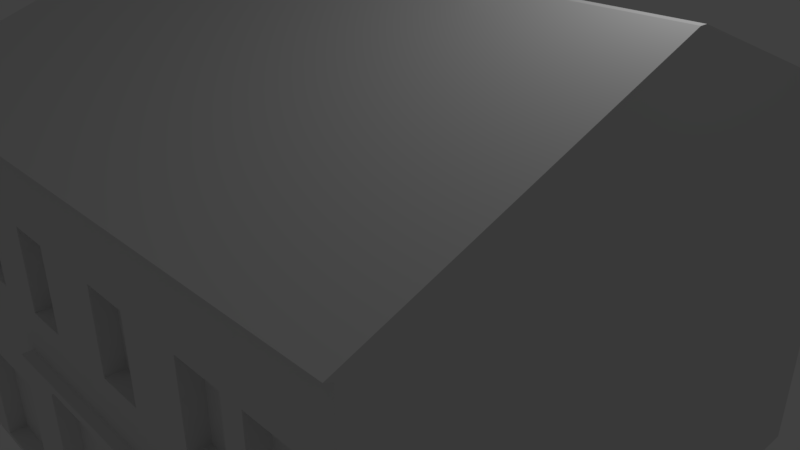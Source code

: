 # Source: Kerova_373_6.blend  (saved by Blender 2.78.0; exported with 4.5.12 LTS)
import bpy
from mathutils import Matrix  # noqa: F401  (used for matrix-valued properties, if any)

bpy.ops.wm.read_factory_settings(use_empty=True)
scene = bpy.context.scene
scene.name = 'Scene'

# ---- collections
col_collection_1 = bpy.data.collections.new('Collection 1'); scene.collection.children.link(col_collection_1)

# ---- world
world_world = bpy.data.worlds.new('World'); scene.world = world_world
world_world.color = (0.05088, 0.05088, 0.05088)
world_world.use_sun_shadow = False
world_world.sun_shadow_jitter_overblur = 0.0
world_world.cycles.sampling_method = 'MANUAL'

# ---- cameras
cam_camera = bpy.data.cameras.new('Camera')
cam_camera.clip_end = 100.0
cam_camera.lens = 35.0
cam_camera.sensor_width = 32.0
cam_camera.sensor_height = 18.0
cam_camera.ortho_scale = 7.314
cam_camera.dof.focus_distance = 0.0
cam_camera.dof.aperture_fstop = 128.0

# ---- lights
light_lamp = bpy.data.lights.new('Lamp', 'POINT')
light_lamp.transmission_factor = 0.0
light_lamp.cutoff_distance = 30.0
light_lamp.energy = 100.0
light_lamp.shadow_buffer_clip_start = 1.001
light_lamp.shadow_soft_size = 0.1
light_lamp.shadow_maximum_resolution = 0.006
light_lamp.use_absolute_resolution = True

# ---- meshes
me_plane = bpy.data.meshes.new('Plane')
me_plane.from_pydata([(-1.0, -0.9116, -2.77), (7.191, -0.9116, -2.77), (-1.0, 6.912, -2.77), (7.191, 6.912, -2.77), (-1.0, 6.912, -2.703), (-1.0, -0.9116, -2.703), (7.191, -0.9116, -2.703), (7.191, 6.912, -2.703), (-1.0, 6.912, -1.911), (-1.0, -0.9116, -1.911), (7.191, -0.9116, -1.911), (7.191, 6.912, -1.911), (-1.0, 6.912, -0.8594), (-1.0, -0.9116, -0.8594), (7.191, -0.9116, -0.8594), (7.191, 6.912, -0.8594), (-1.0, 6.912, -0.4733), (-1.0, -0.9116, -0.4733), (7.191, -0.9116, -0.4733), (7.191, 6.912, -0.4733), (-1.0, 6.912, -0.3671), (-1.0, -0.9116, -0.3671), (7.191, -0.9116, -0.3671), (7.191, 6.912, -0.3671), (-1.0, 6.912, 0.2602), (-1.0, -0.9116, 0.2602), (7.191, -0.9116, 0.2602), (7.191, 6.912, 0.2602), (-1.0, 6.912, 1.312), (-1.0, -0.9116, 1.312), (7.191, -0.9116, 1.312), (7.191, 6.912, 1.312), (-1.0, 6.912, 2.152), (-1.0, -0.9116, 2.152), (7.191, -0.9116, 2.152), (7.191, 6.912, 2.152), (-1.0, 6.912, 2.191), (-1.0, -1.0, 2.191), (7.191, -1.0, 2.191), (7.191, 6.912, 2.191), (-1.0, 3.004, 3.667), (-1.0, 2.909, 3.667), (7.191, 2.909, 3.667), (7.191, 3.004, 3.667), (-0.1736, -0.9116, -2.703), (-0.1736, -0.9116, -0.8594), (-0.1736, -0.9116, -1.911), (1.197, -0.9116, -2.703), (1.197, -0.9116, -0.8594), (1.197, -0.9116, -1.911), (-0.2315, -0.9116, 1.312), (-0.2315, -0.9116, 0.2602), (0.3379, -0.9116, 1.312), (0.3379, -0.9116, 0.2602), (0.6372, -0.9116, 1.312), (0.6372, -0.9116, 0.2602), (1.197, -0.9116, 1.312), (1.197, -0.9116, 0.2602), (1.68, -0.9116, -0.4733), (1.68, -0.9116, -0.3671), (4.662, -0.9116, -0.4733), (4.662, -0.9116, -0.3671), (1.95, -0.9116, -2.703), (1.95, -0.9116, -0.8594), (1.95, -0.9116, -1.911), (3.002, -0.9116, -2.703), (3.002, -0.9116, -0.8594), (3.002, -0.9116, -1.911), (1.998, -0.9116, 1.312), (1.998, -0.9116, 0.2602), (2.587, -0.9116, 1.312), (2.587, -0.9116, 0.2602), (3.61, -0.9116, 1.312), (3.61, -0.9116, -0.3671), (3.61, -0.9116, 0.2602), (3.61, -0.9116, -0.8594), (3.61, -0.9116, -0.4733), (3.61, -0.9116, -1.911), (4.237, -0.9116, 1.312), (4.237, -0.9116, -0.3671), (4.237, -0.9116, 0.2602), (4.237, -0.9116, -0.8594), (4.237, -0.9116, -0.4733), (4.237, -0.9116, -1.911), (5.135, -0.9116, 1.312), (5.135, -0.9116, -0.4733), (5.135, -0.9116, 0.2602), (5.135, -0.9116, -0.8594), (5.135, -0.9116, -0.3671), (5.135, -0.9116, -1.911), (5.791, -0.9116, 1.312), (5.791, -0.9116, -0.4733), (5.791, -0.9116, 0.2602), (5.791, -0.9116, -0.8594), (5.791, -0.9116, -0.3671), (5.791, -0.9116, -1.911), (6.09, -0.9116, 1.312), (6.09, -0.9116, -0.4733), (6.09, -0.9116, 0.2602), (6.09, -0.9116, -0.8594), (6.09, -0.9116, -0.3671), (6.09, -0.9116, -1.911), (6.727, -0.9116, 1.312), (6.727, -0.9116, -0.4733), (6.727, -0.9116, 0.2602), (6.727, -0.9116, -0.8594), (6.727, -0.9116, -0.3671), (6.727, -0.9116, -1.911), (1.197, -0.9116, -1.139), (-0.1736, -0.9116, -1.139), (-0.1736, -0.6703, -2.703), (-0.1736, -0.6703, -1.911), (1.197, -0.6703, -2.703), (1.197, -0.6703, -1.911), (-0.2315, -0.6703, 0.2602), (-0.2315, -0.6703, 1.312), (0.3379, -0.6703, 1.312), (0.3379, -0.6703, 0.2602), (0.6372, -0.6703, 0.2602), (0.6372, -0.6703, 1.312), (1.197, -0.6703, 1.312), (1.197, -0.6703, 0.2602), (1.95, -0.6703, -2.703), (1.95, -0.6703, -1.911), (1.95, -0.6703, -0.8594), (3.002, -0.6703, -2.703), (3.002, -0.6703, -0.8594), (3.002, -0.6703, -1.911), (1.998, -0.6703, 0.2602), (1.998, -0.6703, 1.312), (2.587, -0.6703, 1.312), (2.587, -0.6703, 0.2602), (3.61, -0.6703, 0.2602), (3.61, -0.6703, 1.312), (3.61, -0.6703, -1.911), (3.61, -0.6703, -0.8594), (4.237, -0.6703, 1.312), (4.237, -0.6703, 0.2602), (4.237, -0.6703, -0.8594), (4.237, -0.6703, -1.911), (5.135, -0.6703, 0.2602), (5.135, -0.6703, 1.312), (5.135, -0.6703, -1.911), (5.135, -0.6703, -0.8594), (5.791, -0.6703, 1.312), (5.791, -0.6703, 0.2602), (5.791, -0.6703, -0.8594), (5.791, -0.6703, -1.911), (6.09, -0.6703, -1.911), (6.09, -0.6703, -0.8594), (6.09, -0.6703, 0.2602), (6.09, -0.6703, 1.312), (6.727, -0.6703, 1.312), (6.727, -0.6703, 0.2602), (6.727, -0.6703, -0.8594), (6.727, -0.6703, -1.911), (1.197, -0.6703, -1.139), (-0.1736, -0.6703, -1.139), (1.68, -1.056, -0.4733), (1.68, -1.056, -0.3671), (4.237, -1.056, -0.4733), (4.662, -1.056, -0.4733), (4.237, -1.056, -0.3671), (4.662, -1.056, -0.3671), (3.61, -1.056, -0.3671), (3.61, -1.056, -0.4733), (2.079, -0.9116, -0.7795), (2.872, -0.9116, -0.7789), (2.22, -0.9116, -0.7155), (2.387, -0.9116, -0.6818), (2.563, -0.9116, -0.6817), (2.73, -0.9116, -0.7152), (2.872, -0.6703, -0.7789), (2.079, -0.6703, -0.7795), (2.73, -0.6703, -0.7152), (2.563, -0.6703, -0.6817), (2.387, -0.6703, -0.6818), (2.22, -0.6703, -0.7155), (1.738, 2.747, 3.177), (2.375, 2.747, 3.177), (1.738, 3.183, 3.177), (2.375, 3.183, 3.177), (1.738, 3.183, 3.893), (1.738, 2.747, 3.893), (2.375, 2.747, 3.893), (2.375, 3.183, 3.893), (4.282, 2.734, 3.177), (4.87, 2.734, 3.177), (4.282, 3.169, 3.177), (4.87, 3.169, 3.177), (4.282, 3.169, 3.893), (4.282, 2.734, 3.893), (4.87, 2.734, 3.893), (4.87, 3.169, 3.893)], [], [(0, 2, 3, 1), (6, 7, 11, 10), (3, 2, 4, 7), (0, 1, 6, 65, 62, 47, 44, 5), (1, 3, 7, 6), (2, 0, 5, 4), (10, 11, 15, 14), (4, 5, 9, 8), (7, 4, 8, 11), (5, 44, 46, 9), (15, 12, 16, 19), (8, 9, 13, 12), (11, 8, 12, 15), (9, 46, 109, 45, 13), (18, 19, 23, 22), (173, 166, 63, 124), (14, 15, 19, 18), (12, 13, 17, 16), (20, 21, 25, 24), (16, 17, 21, 20), (19, 16, 20, 23), (17, 58, 59, 21), (27, 24, 28, 31), (23, 20, 24, 27), (21, 59, 73, 74, 71, 69, 57, 55, 53, 51, 25), (22, 23, 27, 26), (30, 31, 35, 34), (25, 51, 50, 29), (26, 27, 31, 30), (24, 25, 29, 28), (35, 32, 36, 39), (28, 29, 33, 32), (31, 28, 32, 35), (29, 50, 52, 54, 56, 68, 70, 72, 78, 84, 90, 96, 102, 30, 34, 33), (37, 38, 42, 41), (33, 34, 38, 37), (34, 35, 39, 38), (32, 33, 37, 36), (41, 42, 43, 40), (38, 39, 43, 42), (36, 37, 41, 40), (39, 36, 40, 43), (111, 110, 112, 113), (95, 93, 146, 147), (45, 109, 108, 48), (49, 47, 62, 64), (48, 108, 49, 64, 63), (69, 71, 131, 128), (52, 53, 55, 54), (107, 105, 154, 155), (56, 57, 69, 68), (79, 73, 164, 162), (61, 60, 85, 88), (53, 52, 116, 117), (89, 95, 147, 142), (66, 67, 77, 75), (67, 65, 6, 10, 107, 101, 95, 89, 83, 77), (78, 72, 133, 136), (70, 71, 74, 72), (82, 60, 161, 160), (99, 101, 148, 149), (70, 68, 129, 130), (74, 73, 79, 80), (76, 75, 81, 82), (78, 80, 86, 84), (81, 83, 89, 87), (80, 79, 61, 88, 86), (60, 61, 163, 161), (82, 81, 87, 85, 60), (104, 102, 152, 153), (85, 87, 93, 91), (51, 53, 117, 114), (88, 85, 91, 94), (86, 88, 94, 92), (93, 95, 101, 99), (94, 91, 97, 100), (90, 92, 98, 96), (92, 94, 100, 98), (91, 93, 99, 97), (98, 100, 106, 104), (68, 69, 128, 129), (97, 99, 105, 103), (100, 97, 103, 106), (52, 50, 115, 116), (103, 105, 14, 18), (106, 103, 18, 22), (104, 106, 22, 26), (102, 104, 26, 30), (105, 107, 10, 14), (93, 87, 143, 146), (115, 114, 117, 116), (119, 118, 121, 120), (123, 122, 125, 127), (129, 128, 131, 130), (133, 132, 137, 136), (135, 134, 139, 138), (141, 140, 145, 144), (143, 142, 147, 146), (149, 148, 155, 154), (151, 150, 153, 152), (156, 157, 111, 113), (49, 108, 156, 113), (71, 70, 130, 131), (46, 44, 110, 111), (74, 80, 137, 132), (109, 46, 111, 157), (96, 98, 150, 151), (64, 62, 122, 123), (81, 75, 135, 138), (92, 90, 144, 145), (54, 55, 118, 119), (108, 109, 157, 156), (84, 86, 140, 141), (44, 47, 112, 110), (102, 96, 151, 152), (63, 64, 123, 124), (56, 54, 119, 120), (62, 65, 125, 122), (77, 83, 139, 134), (55, 57, 121, 118), (87, 89, 142, 143), (98, 104, 153, 150), (124, 123, 127, 126, 172, 174, 175, 176, 177, 173), (80, 78, 136, 137), (57, 56, 120, 121), (47, 49, 113, 112), (105, 99, 149, 154), (83, 81, 138, 139), (67, 66, 126, 127), (90, 84, 141, 144), (101, 107, 155, 148), (65, 67, 127, 125), (72, 74, 132, 133), (75, 77, 134, 135), (86, 92, 145, 140), (50, 51, 114, 115), (159, 158, 165, 164), (164, 165, 160, 162), (162, 160, 161, 163), (73, 59, 159, 164), (76, 82, 160, 165), (58, 76, 165, 158), (61, 79, 162, 163), (59, 58, 158, 159), (66, 167, 172, 126), (172, 167, 171, 174), (174, 171, 170, 175), (175, 170, 169, 176), (176, 169, 168, 177), (177, 168, 166, 173), (13, 45, 48, 63, 166, 168, 169, 170, 171, 167, 66, 75, 76, 58, 17), (178, 180, 181, 179), (183, 184, 185, 182), (181, 180, 182, 185), (178, 179, 184, 183), (179, 181, 185, 184), (180, 178, 183, 182), (186, 188, 189, 187), (191, 192, 193, 190), (187, 189, 193, 192), (188, 186, 191, 190), (189, 188, 190, 193), (186, 187, 192, 191)])
me_plane.use_remesh_preserve_volume = False
me_plane.use_remesh_preserve_attributes = False
me_plane.use_mirror_vertex_groups = False
me_plane.update()

# ---- objects
ob_plane = bpy.data.objects.new('Plane', me_plane)
ob_lamp = bpy.data.objects.new('Lamp', light_lamp)
ob_camera = bpy.data.objects.new('Camera', cam_camera)

# ---- transforms, parenting, visibility, modifiers, constraints
ob_plane.location = (-3.103, -2.941, 0.0)
ob_plane.lineart.crease_threshold = 0.0
ob_lamp.location = (4.076, 1.005, 5.904)
ob_lamp.rotation_euler = (0.6503, 0.05522, 1.866)
ob_lamp.lock_rotations_4d = False
ob_lamp.empty_display_type = 'ARROWS'
ob_lamp.color = (0.0, 0.0, 0.0, 0.0)
ob_lamp.lineart.crease_threshold = 0.0
ob_camera.location = (7.481, -6.508, 5.344)
ob_camera.rotation_euler = (1.109, 0.0, 0.8149)
ob_camera.lock_rotations_4d = False
ob_camera.empty_display_type = 'ARROWS'
ob_camera.color = (0.0, 0.0, 0.0, 0.0)
ob_camera.display_type = 'WIRE'
ob_camera.lineart.crease_threshold = 0.0

# ---- collection membership
col_collection_1.objects.link(ob_plane)
col_collection_1.objects.link(ob_lamp)
col_collection_1.objects.link(ob_camera)

# ---- scene / render settings (as saved in the file)
scene.camera = ob_camera
scene.frame_start = 1; scene.frame_end = 250; scene.frame_set(1)
scene.render.engine = 'BLENDER_EEVEE_NEXT'
scene.render.resolution_percentage = 50
scene.render.dither_intensity = 0.0
scene.cycles.use_denoising = False
scene.cycles.samples = 128
scene.cycles.sampling_pattern = 'TABULATED_SOBOL'
scene.cycles.light_sampling_threshold = 0.0
scene.cycles.use_adaptive_sampling = False
scene.cycles.use_light_tree = False
scene.cycles.blur_glossy = 0.0
scene.cycles.sample_clamp_indirect = 0.0
scene.view_settings.view_transform = 'Standard'
bpy.context.view_layer.update()
